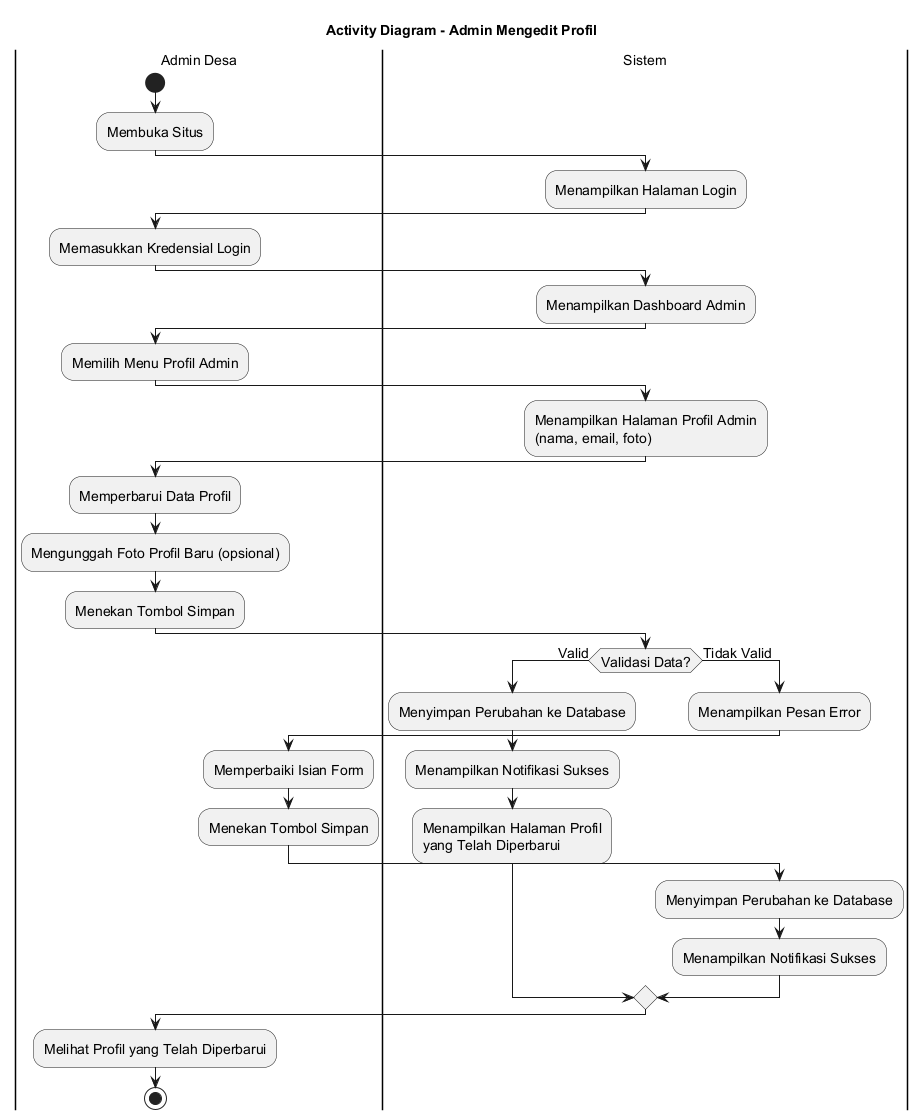

The diagram above was rendered by PlantUML. Its source (embedded in the PNG):
@startuml
skinparamlocked defaultFontSize 14
title Activity Diagram - Admin Mengedit Profil

|Admin Desa|
start
:Membuka Situs;

|Sistem|
:Menampilkan Halaman Login;

|Admin Desa|
:Memasukkan Kredensial Login;

|Sistem|
:Menampilkan Dashboard Admin;

|Admin Desa|
:Memilih Menu Profil Admin;

|Sistem|
:Menampilkan Halaman Profil Admin
(nama, email, foto);

|Admin Desa|
:Memperbarui Data Profil;
:Mengunggah Foto Profil Baru (opsional);
:Menekan Tombol Simpan;

|Sistem|
if (Validasi Data?) then (Valid)
    :Menyimpan Perubahan ke Database;
    :Menampilkan Notifikasi Sukses;
    :Menampilkan Halaman Profil
    yang Telah Diperbarui;
else (Tidak Valid)
    :Menampilkan Pesan Error;
    |Admin Desa|
    :Memperbaiki Isian Form;
    :Menekan Tombol Simpan;
    |Sistem|
    :Menyimpan Perubahan ke Database;
    :Menampilkan Notifikasi Sukses;
endif

|Admin Desa|
:Melihat Profil yang Telah Diperbarui;

stop
@enduml